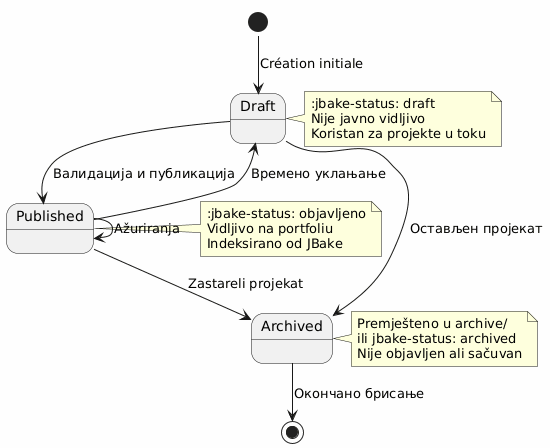

The diagram above was rendered by PlantUML. Its source (embedded in the PNG):
@startuml
skinparam backgroundColor #FEFEFE

[*] --> Draft : Création initiale
Draft --> Published : Валидација и публикација
Published --> Draft : Времено уклањање
Draft --> Archived : Остављен пројекат
Published --> Archived : Zastareli projekat
Archived --> [*] : Окончано брисање
Published --> Published : Ažuriranja

note right of Draft
:jbake-status: draft
Nije javno vidljivo
Koristan za projekte u toku
end note

note right of Published
:jbake-status: objavljeno
Vidljivo na portfoliu
Indeksirano od JBake
end note

note right of Archived
Premješteno u archive/
ili jbake-status: archived
Nije objavljen ali sačuvan
end note
@enduml